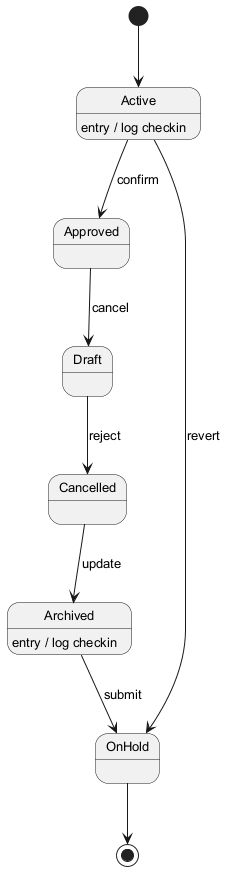

The diagram above was rendered by PlantUML. Its source (embedded in the PNG):
@startuml
skinparam backgroundColor #FFFFFF
skinparam classBackgroundColor #F1F8E9
skinparam classBorderColor #33691E
skinparam defaultFontSize 13
[*] --> Active
Active --> Approved : confirm
Active : entry / log checkin
Approved --> Draft : cancel
Draft --> Cancelled : reject
Cancelled --> Archived : update
Archived --> OnHold : submit
Archived : entry / log checkin
Active --> OnHold : revert
OnHold --> [*]
@enduml